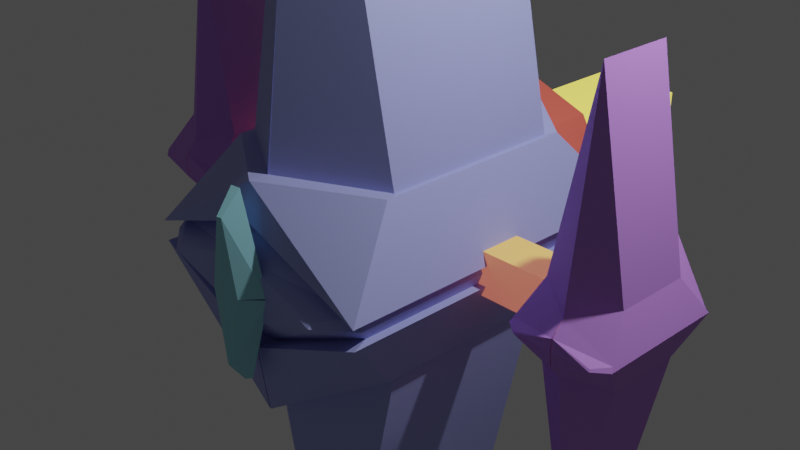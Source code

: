 # Source: enemy_ship4.blend  (saved by Blender 2.80.75; exported with 4.5.12 LTS)
import bpy
from mathutils import Matrix  # noqa: F401  (used for matrix-valued properties, if any)

bpy.ops.wm.read_factory_settings(use_empty=True)
scene = bpy.context.scene
scene.name = 'Scene'

# ---- collections
col_collection = bpy.data.collections.new('Collection'); scene.collection.children.link(col_collection)

# ---- materials (node trees are filled in below, after node groups)
mat_material = bpy.data.materials.new('Material')
mat_material.alpha_threshold = 0.0
mat_material.use_transparent_shadow = False
mat_material.line_color = (0.0, 0.0, 0.0, 1.0)
mat_material_001 = bpy.data.materials.new('Material.001')
mat_material_001.alpha_threshold = 0.0
mat_material_001.use_transparent_shadow = False
mat_material_001.line_color = (0.0, 0.0, 0.0, 1.0)
mat_material_002 = bpy.data.materials.new('Material.002')
mat_material_002.use_transparent_shadow = False
mat_material_004 = bpy.data.materials.new('Material.004')
mat_material_004.use_transparent_shadow = False
mat_material_003 = bpy.data.materials.new('Material.003')
mat_material_003.use_transparent_shadow = False
mat_material_005 = bpy.data.materials.new('Material.005')
mat_material_005.alpha_threshold = 0.0
mat_material_005.use_transparent_shadow = False
mat_material_005.line_color = (0.0, 0.0, 0.0, 1.0)

# ---- material node trees
mat_material.use_nodes = True; mat_material.node_tree.nodes.clear()
_N = mat_material.node_tree.nodes; _L = mat_material.node_tree.links
n0 = _N.new('ShaderNodeOutputMaterial'); n0.name = 'Material Output'; n0.location = (300, 300)
n1 = _N.new('ShaderNodeBsdfPrincipled'); n1.name = 'Principled BSDF'; n1.location = (10, 300)
n1.distribution = 'GGX'
n1.subsurface_method = 'BURLEY'
n1.inputs[0].default_value = (0.3704, 0.4044, 0.8, 1.0)
n1.inputs[1].default_value = 0.05455
n1.inputs[2].default_value = 0.5682
n1.inputs[3].default_value = 1.45
n1.inputs[27].default_value = (0.0, 0.0, 0.0, 1.0)
n1.inputs[28].default_value = 1.0
_L.new(n1.outputs[0], n0.inputs[0])
n0.is_active_output = True
mat_material_001.use_nodes = True; mat_material_001.node_tree.nodes.clear()
_N = mat_material_001.node_tree.nodes; _L = mat_material_001.node_tree.links
n0 = _N.new('ShaderNodeOutputMaterial'); n0.name = 'Material Output'; n0.location = (300, 300)
n1 = _N.new('ShaderNodeBsdfPrincipled'); n1.name = 'Principled BSDF'; n1.location = (10, 300)
n1.distribution = 'GGX'
n1.subsurface_method = 'BURLEY'
n1.inputs[0].default_value = (0.5268, 0.2416, 0.8, 1.0)
n1.inputs[2].default_value = 0.6364
n1.inputs[3].default_value = 1.45
n1.inputs[27].default_value = (0.0, 0.0, 0.0, 1.0)
n1.inputs[28].default_value = 1.0
_L.new(n1.outputs[0], n0.inputs[0])
n0.is_active_output = True
mat_material_002.use_nodes = True; mat_material_002.node_tree.nodes.clear()
_N = mat_material_002.node_tree.nodes; _L = mat_material_002.node_tree.links
n0 = _N.new('ShaderNodeOutputMaterial'); n0.name = 'Material Output'; n0.location = (300, 300)
n1 = _N.new('ShaderNodeBsdfPrincipled'); n1.name = 'Principled BSDF'; n1.location = (10, 300)
n1.distribution = 'GGX'
n1.subsurface_method = 'BURLEY'
n1.inputs[0].default_value = (0.8, 0.693, 0.1183, 1.0)
n1.inputs[1].default_value = 0.05455
n1.inputs[2].default_value = 0.8364
n1.inputs[3].default_value = 1.45
n1.inputs[13].default_value = 0.2318
n1.inputs[27].default_value = (0.3989, 0.08469, 0.07589, 1.0)
n1.inputs[28].default_value = 1.0
_L.new(n1.outputs[0], n0.inputs[0])
n0.is_active_output = True
mat_material_004.use_nodes = True; mat_material_004.node_tree.nodes.clear()
_N = mat_material_004.node_tree.nodes; _L = mat_material_004.node_tree.links
n0 = _N.new('ShaderNodeOutputMaterial'); n0.name = 'Material Output'; n0.location = (300, 300)
n1 = _N.new('ShaderNodeBsdfPrincipled'); n1.name = 'Principled BSDF'; n1.location = (10, 300)
n1.distribution = 'GGX'
n1.subsurface_method = 'BURLEY'
n1.inputs[0].default_value = (0.8, 0.1319, 0.09183, 1.0)
n1.inputs[3].default_value = 1.45
n1.inputs[27].default_value = (0.0, 0.0, 0.0, 1.0)
n1.inputs[28].default_value = 1.0
_L.new(n1.outputs[0], n0.inputs[0])
n0.is_active_output = True
mat_material_003.use_nodes = True; mat_material_003.node_tree.nodes.clear()
_N = mat_material_003.node_tree.nodes; _L = mat_material_003.node_tree.links
n0 = _N.new('ShaderNodeBsdfPrincipled'); n0.name = 'Principled BSDF'; n0.location = (10, 300)
n0.distribution = 'GGX'
n0.subsurface_method = 'BURLEY'
n0.inputs[0].default_value = (0.8, 0.6853, 0.1699, 1.0)
n0.inputs[3].default_value = 1.45
n0.inputs[27].default_value = (0.8458, 0.7256, 0.08829, 1.0)
n0.inputs[28].default_value = 1.0
n1 = _N.new('ShaderNodeOutputMaterial'); n1.name = 'Material Output'; n1.location = (300, 300)
_L.new(n0.outputs[0], n1.inputs[0])
n1.is_active_output = True
mat_material_005.use_nodes = True; mat_material_005.node_tree.nodes.clear()
_N = mat_material_005.node_tree.nodes; _L = mat_material_005.node_tree.links
n0 = _N.new('ShaderNodeOutputMaterial'); n0.name = 'Material Output'; n0.location = (300, 300)
n1 = _N.new('ShaderNodeBsdfPrincipled'); n1.name = 'Principled BSDF'; n1.location = (10, 300)
n1.distribution = 'GGX'
n1.subsurface_method = 'BURLEY'
n1.inputs[0].default_value = (0.3184, 0.7047, 0.8, 1.0)
n1.inputs[1].default_value = 0.05455
n1.inputs[2].default_value = 0.5682
n1.inputs[3].default_value = 1.45
n1.inputs[27].default_value = (0.0, 0.0, 0.0, 1.0)
n1.inputs[28].default_value = 1.0
_L.new(n1.outputs[0], n0.inputs[0])
n0.is_active_output = True

# ---- world
world_world = bpy.data.worlds.new('World'); scene.world = world_world
world_world.use_nodes = True; world_world.node_tree.nodes.clear()
_N = world_world.node_tree.nodes; _L = world_world.node_tree.links
n0 = _N.new('ShaderNodeOutputWorld'); n0.name = 'World Output'; n0.location = (300, 300)
n1 = _N.new('ShaderNodeBackground'); n1.name = 'Background'; n1.location = (10, 300)
n1.inputs[0].default_value = (0.05088, 0.05088, 0.05088, 1.0)
_L.new(n1.outputs[0], n0.inputs[0])
n0.is_active_output = True
world_world.color = (0.05088, 0.05088, 0.05088)
world_world.use_sun_shadow = False
world_world.sun_shadow_jitter_overblur = 0.0

# ---- cameras
cam_camera = bpy.data.cameras.new('Camera')
cam_camera.clip_end = 100.0
cam_camera.ortho_scale = 7.314

# ---- lights
light_light = bpy.data.lights.new('Light', 'POINT')
light_light.transmission_factor = 0.0
light_light.energy = 1000.0
light_light.shadow_soft_size = 0.1
light_light.shadow_maximum_resolution = 0.006
light_light.use_absolute_resolution = True

# ---- meshes
me_cube = bpy.data.meshes.new('Cube')
me_cube.from_pydata([(1.0, 1.0, 1.0), (1.0, 1.0, -1.0), (1.0, -1.0, 1.0), (1.0, -1.0, -1.0), (0.0, 1.0, -6.028), (0.0, -1.0, 6.028), (0.0, -1.0, -6.028), (0.0, 1.0, 6.028), (1.363, 1.725, 0.0), (1.363, -1.725, 0.0), (0.0004086, 1.725, 0.0), (1.324, 1.648, 0.1071), (1.324, -1.648, 0.1071), (0.0003649, 1.648, 0.6457), (-0.006096, -1.648, 0.6457), (1.316, 1.631, -0.1295), (1.316, -1.631, -0.1295), (0.0003557, 1.631, -0.7809), (-0.0003647, -1.631, -0.7809), (0.9838, -1.963, 0.03807), (1.003, -2.0, -0.0136), (0.00154, -1.963, 0.2979), (0.9799, -1.955, -0.07609), (0.007266, -1.955, -0.3903), (-0.0002246, -1.389, 2.797), (0.644, -1.0, 2.79), (0.6675, 1.0, 2.672), (0.0002272, 1.403, 2.677), (-0.005006, -1.6, 1.045), (0.0003136, 1.557, 1.402), (0.0002981, 1.529, -1.63), (-0.0003087, -1.534, -1.587), (1.409, 1.838, -0.1295), (1.053, 1.127, -1.0), (1.409, -1.838, -0.1295), (1.053, -1.126, -1.0), (1.053, 1.127, 1.0), (1.053, -1.126, 1.0), (1.418, 1.857, 0.1071), (1.418, -1.856, 0.1071), (0.005669, 1.754, 1.402), (0.005727, 1.857, 0.6457), (0.00204, -1.802, 1.045), (0.0008118, -1.856, 0.6457), (0.0161, 1.838, -0.7809), (0.007981, -1.838, -0.7809), (0.01604, 1.723, -1.63), (0.008044, -1.728, -1.587)], [], [(4, 1, 3, 6), (12, 11, 38, 39), (30, 17, 44, 46), (11, 13, 41, 38), (0, 26, 25, 2), (16, 9, 20, 22), (17, 10, 8, 15), (15, 8, 9, 16), (10, 13, 11, 8), (8, 11, 12, 9), (16, 18, 45, 34), (4, 30, 1), (3, 31, 6), (12, 14, 21, 19), (18, 16, 22, 23), (9, 12, 19, 20), (26, 27, 7), (24, 25, 5), (25, 26, 7, 5), (22, 20, 23), (20, 19, 21), (23, 20, 21), (28, 2, 25, 24), (0, 29, 27, 26), (29, 0, 36, 40), (14, 12, 39, 43), (38, 36, 37, 39), (41, 40, 36, 38), (39, 37, 42, 43), (33, 32, 34, 35), (33, 46, 44, 32), (47, 35, 34, 45), (0, 2, 37, 36), (1, 30, 46, 33), (18, 31, 47, 45), (31, 3, 35, 47), (3, 1, 33, 35), (13, 29, 40, 41), (2, 28, 42, 37), (15, 16, 34, 32), (28, 14, 43, 42), (17, 15, 32, 44)])
_uv = me_cube.uv_layers.new(name='UVMap')
_uv.uv.foreach_set('vector', [0.5, 0.75, 0.625, 0.75, 0.625, 1.0, 0.5, 1.0, 0.2634, 0.75, 0.2634, 0.5, 0.2634, 0.5, 0.2634, 0.75, 0.0, 0.0, 0.0, 0.0, 0.0, 0.0, 0.0, 0.0, 0.7634, 0.75, 0.7634, 0.625, 0.7634, 0.625, 0.7634, 0.75, 0.375, 0.0, 0.4166, 0.0, 0.4195, 0.25, 0.375, 0.25, 0.2338, 0.75, 0.25, 0.75, 0.25, 0.75, 0.2338, 0.75, 0.7338, 0.625, 0.75, 0.625, 0.75, 0.75, 0.7338, 0.75, 0.2338, 0.5, 0.25, 0.5, 0.25, 0.75, 0.2338, 0.75, 0.75, 0.625, 0.7634, 0.625, 0.7634, 0.75, 0.75, 0.75, 0.25, 0.5, 0.2634, 0.5, 0.2634, 0.75, 0.25, 0.75, 0.4838, 0.25, 0.4838, 0.375, 0.4838, 0.375, 0.4838, 0.25, 0.625, 0.625, 0.7162, 0.625, 0.625, 0.75, 0.375, 0.25, 0.4671, 0.375, 0.375, 0.375, 0.5134, 0.25, 0.5134, 0.375, 0.5134, 0.375, 0.5134, 0.25, 0.4838, 0.375, 0.4838, 0.25, 0.4838, 0.25, 0.4838, 0.375, 0.25, 0.75, 0.2634, 0.75, 0.2634, 0.75, 0.25, 0.75, 0.875, 0.7084, 0.8055, 0.625, 0.875, 0.625, 0.558, 0.375, 0.625, 0.2945, 0.625, 0.375, 0.4195, 0.25, 0.4166, 0.0, 0.5, 0.0, 0.5, 0.25, 0.4838, 0.25, 0.25, 0.75, 0.4838, 0.375, 0.25, 0.75, 0.5134, 0.25, 0.5134, 0.375, 0.4838, 0.375, 0.25, 0.75, 0.5134, 0.375, 0.5217, 0.375, 0.625, 0.25, 0.625, 0.2945, 0.558, 0.375, 0.875, 0.75, 0.7791, 0.625, 0.8055, 0.625, 0.875, 0.7084, 0.7791, 0.625, 0.875, 0.75, 0.875, 0.75, 0.7791, 0.625, 0.5134, 0.375, 0.5134, 0.25, 0.5134, 0.25, 0.5134, 0.375, 0.2634, 0.5, 0.375, 0.5, 0.375, 0.75, 0.2634, 0.75, 0.7634, 0.625, 0.7791, 0.625, 0.875, 0.75, 0.7634, 0.75, 0.5134, 0.25, 0.625, 0.25, 0.5217, 0.375, 0.5134, 0.375, 0.125, 0.5, 0.2338, 0.5, 0.2338, 0.75, 0.125, 0.75, 0.625, 0.75, 0.7162, 0.625, 0.7338, 0.625, 0.7338, 0.75, 0.4671, 0.375, 0.375, 0.25, 0.4838, 0.25, 0.4838, 0.375, 0.375, 0.0, 0.375, 0.25, 0.375, 0.25, 0.375, 0.0, 0.625, 0.75, 0.7162, 0.625, 0.7162, 0.625, 0.625, 0.75, 0.0, 0.0, 0.0, 0.0, 0.0, 0.0, 0.0, 0.0, 0.4671, 0.375, 0.375, 0.25, 0.375, 0.25, 0.4671, 0.375, 0.625, 1.0, 0.625, 0.75, 0.625, 0.75, 0.625, 1.0, 0.0, 0.0, 0.0, 0.0, 0.0, 0.0, 0.0, 0.0, 0.625, 0.25, 0.5217, 0.375, 0.5217, 0.375, 0.625, 0.25, 0.2338, 0.5, 0.2338, 0.75, 0.2338, 0.75, 0.2338, 0.5, 0.0, 0.0, 0.0, 0.0, 0.0, 0.0, 0.0, 0.0, 0.7338, 0.625, 0.7338, 0.75, 0.7338, 0.75, 0.7338, 0.625])
me_cube.materials.append(mat_material)
me_cube.use_remesh_preserve_volume = False
me_cube.use_remesh_preserve_attributes = False
me_cube.use_mirror_vertex_groups = False
me_cube.update()
me_cube_001 = bpy.data.meshes.new('Cube.001')
me_cube_001.from_pydata([(3.034, 0.3972, 0.3972), (3.034, 0.3972, -0.3972), (3.034, -0.3972, 0.3972), (3.034, -0.3972, -0.3972), (3.178, 0.6853, 0.0), (3.178, -0.6853, 0.0), (3.163, 0.6545, 0.04255), (3.163, -0.6545, 0.04255), (3.16, 0.648, -0.05146), (3.16, -0.648, -0.05146), (3.028, -0.7797, 0.01512), (3.035, -0.7946, -0.005402), (2.64, -0.7797, 0.1183), (2.64, -0.7946, -0.005402), (3.026, -0.7766, -0.03023), (2.64, -0.7766, -0.155), (2.893, -0.3972, 1.108), (2.902, 0.3972, 1.061), (2.24, 0.3972, 0.3972), (2.24, 0.3972, -0.3972), (2.24, -0.3972, 0.3972), (2.24, -0.3972, -0.3972), (2.637, 0.3972, -2.394), (2.637, -0.3972, 2.394), (2.637, -0.3972, -2.394), (2.637, 0.3972, 2.394), (2.096, 0.6853, 0.0), (2.096, -0.6853, 0.0), (2.637, 0.6853, 0.0), (2.111, 0.6545, 0.04255), (2.111, -0.6545, 0.04255), (2.637, 0.6545, 0.2565), (2.637, -0.6545, 0.2565), (2.115, 0.648, -0.05146), (2.115, -0.648, -0.05146), (2.637, 0.648, -0.3102), (2.637, -0.648, -0.3102), (2.246, -0.7797, 0.01512), (2.239, -0.7946, -0.005402), (2.634, -0.7797, 0.1183), (2.634, -0.7946, -0.005402), (2.248, -0.7766, -0.03023), (2.634, -0.7766, -0.155), (2.637, -0.5516, 1.111), (2.381, -0.3972, 1.108), (2.372, 0.3972, 1.061), (2.637, 0.5574, 1.063)], [], [(22, 1, 3, 24), (6, 0, 2, 7), (31, 46, 17, 0, 6), (7, 2, 16, 43, 32), (0, 17, 16, 2), (9, 5, 11, 14), (35, 28, 4, 8), (8, 4, 5, 9), (28, 31, 6, 4), (4, 6, 7, 5), (1, 8, 9, 3), (22, 35, 8, 1), (3, 9, 36, 24), (14, 11, 13, 15), (11, 10, 12, 13), (7, 32, 12, 10), (36, 9, 14, 15), (5, 7, 10, 11), (17, 46, 25), (43, 16, 23), (16, 17, 25, 23), (22, 24, 21, 19), (29, 30, 20, 18), (31, 29, 18, 45, 46), (30, 32, 43, 44, 20), (18, 20, 44, 45), (34, 41, 38, 27), (35, 33, 26, 28), (33, 34, 27, 26), (28, 26, 29, 31), (26, 27, 30, 29), (19, 21, 34, 33), (22, 19, 33, 35), (21, 24, 36, 34), (41, 42, 40, 38), (38, 40, 39, 37), (30, 37, 39, 32), (36, 42, 41, 34), (27, 38, 37, 30), (45, 25, 46), (43, 23, 44), (44, 23, 25, 45)])
_uv = me_cube_001.uv_layers.new(name='UVMap')
_uv.uv.foreach_set('vector', [0.5, 0.75, 0.625, 0.75, 0.625, 1.0, 0.5, 1.0, 0.2634, 0.5, 0.375, 0.5, 0.375, 0.75, 0.2634, 0.75, 0.7634, 0.625, 0.8055, 0.625, 0.875, 0.7084, 0.875, 0.75, 0.7634, 0.75, 0.5134, 0.25, 0.625, 0.25, 0.625, 0.2945, 0.558, 0.375, 0.5134, 0.375, 0.375, 0.0, 0.4166, 0.0, 0.4195, 0.25, 0.375, 0.25, 0.2338, 0.75, 0.25, 0.75, 0.25, 0.75, 0.2338, 0.75, 0.7338, 0.625, 0.75, 0.625, 0.75, 0.75, 0.7338, 0.75, 0.2338, 0.5, 0.25, 0.5, 0.25, 0.75, 0.2338, 0.75, 0.75, 0.625, 0.7634, 0.625, 0.7634, 0.75, 0.75, 0.75, 0.25, 0.5, 0.2634, 0.5, 0.2634, 0.75, 0.25, 0.75, 0.125, 0.5, 0.2338, 0.5, 0.2338, 0.75, 0.125, 0.75, 0.625, 0.625, 0.7338, 0.625, 0.7338, 0.75, 0.625, 0.75, 0.375, 0.25, 0.4838, 0.25, 0.4838, 0.375, 0.375, 0.375, 0.4838, 0.25, 0.5, 0.25, 0.5, 0.375, 0.4838, 0.375, 0.5, 0.25, 0.5134, 0.25, 0.5134, 0.375, 0.5, 0.375, 0.5134, 0.25, 0.5134, 0.375, 0.5134, 0.375, 0.5134, 0.25, 0.4838, 0.375, 0.4838, 0.25, 0.4838, 0.25, 0.4838, 0.375, 0.25, 0.75, 0.2634, 0.75, 0.2634, 0.75, 0.25, 0.75, 0.875, 0.7084, 0.8055, 0.625, 0.875, 0.625, 0.558, 0.375, 0.625, 0.2945, 0.625, 0.375, 0.4195, 0.25, 0.4166, 0.0, 0.5, 0.0, 0.5, 0.25, 0.5, 0.75, 0.5, 1.0, 0.625, 1.0, 0.625, 0.75, 0.2634, 0.5, 0.2634, 0.75, 0.375, 0.75, 0.375, 0.5, 0.7634, 0.625, 0.7634, 0.75, 0.875, 0.75, 0.875, 0.7084, 0.8055, 0.625, 0.5134, 0.25, 0.5134, 0.375, 0.558, 0.375, 0.625, 0.2945, 0.625, 0.25, 0.375, 0.0, 0.375, 0.25, 0.4195, 0.25, 0.4166, 0.0, 0.2338, 0.75, 0.2338, 0.75, 0.25, 0.75, 0.25, 0.75, 0.7338, 0.625, 0.7338, 0.75, 0.75, 0.75, 0.75, 0.625, 0.2338, 0.5, 0.2338, 0.75, 0.25, 0.75, 0.25, 0.5, 0.75, 0.625, 0.75, 0.75, 0.7634, 0.75, 0.7634, 0.625, 0.25, 0.5, 0.25, 0.75, 0.2634, 0.75, 0.2634, 0.5, 0.125, 0.5, 0.125, 0.75, 0.2338, 0.75, 0.2338, 0.5, 0.625, 0.625, 0.625, 0.75, 0.7338, 0.75, 0.7338, 0.625, 0.375, 0.25, 0.375, 0.375, 0.4838, 0.375, 0.4838, 0.25, 0.4838, 0.25, 0.4838, 0.375, 0.5, 0.375, 0.5, 0.25, 0.5, 0.25, 0.5, 0.375, 0.5134, 0.375, 0.5134, 0.25, 0.5134, 0.25, 0.5134, 0.25, 0.5134, 0.375, 0.5134, 0.375, 0.4838, 0.375, 0.4838, 0.375, 0.4838, 0.25, 0.4838, 0.25, 0.25, 0.75, 0.25, 0.75, 0.2634, 0.75, 0.2634, 0.75, 0.875, 0.7084, 0.875, 0.625, 0.8055, 0.625, 0.558, 0.375, 0.625, 0.375, 0.625, 0.2945, 0.4195, 0.25, 0.5, 0.25, 0.5, 0.0, 0.4166, 0.0])
me_cube_001.materials.append(mat_material_001)
me_cube_001.use_remesh_preserve_volume = False
me_cube_001.use_remesh_preserve_attributes = False
me_cube_001.use_mirror_vertex_groups = False
me_cube_001.update()
me_cube_002 = bpy.data.meshes.new('Cube.002')
me_cube_002.from_pydata([(0.8374, -0.231, -0.231), (0.8374, -0.231, 0.231), (0.8374, 0.231, -0.231), (0.8374, 0.231, 0.231), (3.643, -0.231, -0.231), (3.643, -0.231, 0.231), (3.643, 0.231, -0.231), (3.643, 0.231, 0.231)], [], [(0, 1, 3, 2), (2, 3, 7, 6), (6, 7, 5, 4), (4, 5, 1, 0), (2, 6, 4, 0), (7, 3, 1, 5)])
_uv = me_cube_002.uv_layers.new(name='UVMap')
_uv.uv.foreach_set('vector', [0.375, 0.0, 0.625, 0.0, 0.625, 0.25, 0.375, 0.25, 0.375, 0.25, 0.625, 0.25, 0.625, 0.5, 0.375, 0.5, 0.375, 0.5, 0.625, 0.5, 0.625, 0.75, 0.375, 0.75, 0.375, 0.75, 0.625, 0.75, 0.625, 1.0, 0.375, 1.0, 0.125, 0.5, 0.375, 0.5, 0.375, 0.75, 0.125, 0.75, 0.625, 0.5, 0.875, 0.5, 0.875, 0.75, 0.625, 0.75])
me_cube_002.materials.append(mat_material_002)
me_cube_002.use_remesh_preserve_volume = False
me_cube_002.use_remesh_preserve_attributes = False
me_cube_002.use_mirror_vertex_groups = False
me_cube_002.update()
me_cylinder = bpy.data.meshes.new('Cylinder')
me_cylinder.from_pydata([(0.0, 1.0, -1.0), (0.0, 1.0, 1.0), (0.6428, 0.766, -1.0), (0.6428, 0.766, 1.0), (0.9848, 0.1736, -1.0), (0.9848, 0.1736, 1.0), (0.866, -0.5, -1.0), (0.866, -0.5, 1.0), (0.342, -0.9397, -1.0), (0.342, -0.9397, 1.0), (-0.342, -0.9397, -1.0), (-0.342, -0.9397, 1.0), (-0.866, -0.5, -1.0), (-0.866, -0.5, 1.0), (-0.9848, 0.1736, -1.0), (-0.9848, 0.1736, 1.0), (-0.6428, 0.766, -1.0), (-0.6428, 0.766, 1.0), (-9.737e-09, 0.8366, -1.0), (0.5378, 0.6409, -1.0), (0.8239, 0.1453, -1.0), (0.7245, -0.4183, -1.0), (0.2861, -0.7862, -1.0), (-0.2861, -0.7862, -1.0), (-0.7245, -0.4183, -1.0), (-0.8239, 0.1453, -1.0), (-0.5378, 0.6409, -1.0), (-9.737e-09, 0.8366, -0.5184), (0.5378, 0.6409, -0.5184), (0.8239, 0.1453, -0.5184), (0.7245, -0.4183, -0.5184), (0.2861, -0.7862, -0.5184), (-0.2861, -0.7862, -0.5184), (-0.7245, -0.4183, -0.5184), (-0.8239, 0.1453, -0.5184), (-0.5378, 0.6409, -0.5184)], [], [(0, 1, 3, 2), (2, 3, 5, 4), (4, 5, 7, 6), (6, 7, 9, 8), (8, 9, 11, 10), (10, 11, 13, 12), (12, 13, 15, 14), (22, 23, 32, 31), (14, 15, 17, 16), (16, 17, 1, 0), (4, 6, 21, 20), (2, 4, 20, 19), (16, 0, 18, 26), (14, 16, 26, 25), (12, 14, 25, 24), (10, 12, 24, 23), (8, 10, 23, 22), (6, 8, 22, 21), (0, 2, 19, 18), (27, 28, 29, 30, 31, 32, 33, 34, 35), (19, 20, 29, 28), (26, 18, 27, 35), (23, 24, 33, 32), (20, 21, 30, 29), (24, 25, 34, 33), (21, 22, 31, 30), (18, 19, 28, 27), (25, 26, 35, 34)])
_uv = me_cylinder.uv_layers.new(name='UVMap')
_uv.uv.foreach_set('vector', [1.0, 0.5, 1.0, 1.0, 0.8889, 1.0, 0.8889, 0.5, 0.8889, 0.5, 0.8889, 1.0, 0.7778, 1.0, 0.7778, 0.5, 0.7778, 0.5, 0.7778, 1.0, 0.6667, 1.0, 0.6667, 0.5, 0.6667, 0.5, 0.6667, 1.0, 0.5556, 1.0, 0.5556, 0.5, 0.5556, 0.5, 0.5556, 1.0, 0.4444, 1.0, 0.4444, 0.5, 0.4444, 0.5, 0.4444, 1.0, 0.3333, 1.0, 0.3333, 0.5, 0.3333, 0.5, 0.3333, 1.0, 0.2222, 1.0, 0.2222, 0.5, 0.5556, 0.5, 0.4444, 0.5, 0.4444, 0.5, 0.5556, 0.5, 0.2222, 0.5, 0.2222, 1.0, 0.1111, 1.0, 0.1111, 0.5, 0.1111, 0.5, 0.1111, 1.0, 4.47e-08, 1.0, 4.47e-08, 0.5, 0.7778, 0.5, 0.6667, 0.5, 0.6667, 0.5, 0.7778, 0.5, 0.8889, 0.5, 0.7778, 0.5, 0.7778, 0.5, 0.8889, 0.5, 0.1111, 0.5, 4.47e-08, 0.5, 4.47e-08, 0.5, 0.1111, 0.5, 0.2222, 0.5, 0.1111, 0.5, 0.1111, 0.5, 0.2222, 0.5, 0.3333, 0.5, 0.2222, 0.5, 0.2222, 0.5, 0.3333, 0.5, 0.4444, 0.5, 0.3333, 0.5, 0.3333, 0.5, 0.4444, 0.5, 0.5556, 0.5, 0.4444, 0.5, 0.4444, 0.5, 0.5556, 0.5, 0.6667, 0.5, 0.5556, 0.5, 0.5556, 0.5, 0.6667, 0.5, 1.0, 0.5, 0.8889, 0.5, 0.8889, 0.5, 1.0, 0.5, 0.75, 0.49, 0.9043, 0.4339, 0.9864, 0.2917, 0.9578, 0.13, 0.8321, 0.02447, 0.6679, 0.02447, 0.5422, 0.13, 0.5136, 0.2917, 0.5957, 0.4339, 0.8889, 0.5, 0.7778, 0.5, 0.7778, 0.5, 0.8889, 0.5, 0.1111, 0.5, 4.47e-08, 0.5, 4.47e-08, 0.5, 0.1111, 0.5, 0.4444, 0.5, 0.3333, 0.5, 0.3333, 0.5, 0.4444, 0.5, 0.7778, 0.5, 0.6667, 0.5, 0.6667, 0.5, 0.7778, 0.5, 0.3333, 0.5, 0.2222, 0.5, 0.2222, 0.5, 0.3333, 0.5, 0.6667, 0.5, 0.5556, 0.5, 0.5556, 0.5, 0.6667, 0.5, 1.0, 0.5, 0.8889, 0.5, 0.8889, 0.5, 1.0, 0.5, 0.2222, 0.5, 0.1111, 0.5, 0.1111, 0.5, 0.2222, 0.5])
me_cylinder.materials.append(mat_material_004)
me_cylinder.use_remesh_preserve_volume = False
me_cylinder.use_remesh_preserve_attributes = False
me_cylinder.use_mirror_vertex_groups = False
me_cylinder.update()
me_cube_003 = bpy.data.meshes.new('Cube.003')
me_cube_003.from_pydata([(-1.0, -1.0, -1.0), (-1.0, -1.0, 1.0), (-1.0, 1.0, -1.0), (-1.0, 1.0, 1.0), (1.0, -1.0, -1.0), (1.0, -1.0, 1.0), (1.0, 1.0, -1.0), (1.0, 1.0, 1.0)], [], [(0, 1, 3, 2), (2, 3, 7, 6), (6, 7, 5, 4), (4, 5, 1, 0), (2, 6, 4, 0), (7, 3, 1, 5)])
_uv = me_cube_003.uv_layers.new(name='UVMap')
_uv.uv.foreach_set('vector', [0.375, 0.0, 0.625, 0.0, 0.625, 0.25, 0.375, 0.25, 0.375, 0.25, 0.625, 0.25, 0.625, 0.5, 0.375, 0.5, 0.375, 0.5, 0.625, 0.5, 0.625, 0.75, 0.375, 0.75, 0.375, 0.75, 0.625, 0.75, 0.625, 1.0, 0.375, 1.0, 0.125, 0.5, 0.375, 0.5, 0.375, 0.75, 0.125, 0.75, 0.625, 0.5, 0.875, 0.5, 0.875, 0.75, 0.625, 0.75])
me_cube_003.materials.append(mat_material_003)
me_cube_003.use_remesh_preserve_volume = False
me_cube_003.use_remesh_preserve_attributes = False
me_cube_003.use_mirror_vertex_groups = False
me_cube_003.update()
me_cube_004 = bpy.data.meshes.new('Cube.004')
me_cube_004.from_pydata([(0.9838, -1.963, 0.03807), (1.003, -2.0, -0.0136), (0.00154, -1.963, 0.2979), (0.00724, -2.0, -0.0136), (0.9799, -1.955, -0.07609), (0.007266, -1.955, -0.3903), (0.7511, -2.159, 0.006563), (0.7607, -2.179, -0.01979), (-0.001931, -2.159, 0.1391), (0.0009761, -2.179, -0.01979), (0.7491, -2.155, -0.05167), (0.0009894, -2.155, -0.2119)], [], [(4, 5, 3, 1), (1, 3, 2, 0), (10, 7, 9, 11), (7, 6, 8, 9), (5, 4, 10, 11), (4, 1, 7, 10), (1, 0, 6, 7), (0, 2, 8, 6)])
_uv = me_cube_004.uv_layers.new(name='UVMap')
_uv.uv.foreach_set('vector', [0.4838, 0.25, 0.4838, 0.375, 0.5, 0.375, 0.5, 0.25, 0.5, 0.25, 0.5, 0.375, 0.5134, 0.375, 0.5134, 0.25, 0.4838, 0.25, 0.5, 0.25, 0.5, 0.375, 0.4838, 0.375, 0.5, 0.25, 0.5134, 0.25, 0.5134, 0.375, 0.5, 0.375, 0.4838, 0.375, 0.4838, 0.25, 0.4838, 0.25, 0.4838, 0.375, 0.4838, 0.25, 0.5, 0.25, 0.5, 0.25, 0.4838, 0.25, 0.5, 0.25, 0.5134, 0.25, 0.5134, 0.25, 0.5, 0.25, 0.5134, 0.25, 0.5134, 0.375, 0.5134, 0.375, 0.5134, 0.25])
me_cube_004.materials.append(mat_material_005)
me_cube_004.use_remesh_preserve_volume = False
me_cube_004.use_remesh_preserve_attributes = False
me_cube_004.use_mirror_vertex_groups = False
me_cube_004.update()

# ---- objects
ob_mainobject = bpy.data.objects.new('MainObject', me_cube)
ob_light = bpy.data.objects.new('Light', light_light)
ob_camera = bpy.data.objects.new('Camera', cam_camera)
ob_cube_001 = bpy.data.objects.new('Cube.001', me_cube_001)
ob_cube_002 = bpy.data.objects.new('Cube.002', me_cube_002)
ob_cylinder = bpy.data.objects.new('Cylinder', me_cylinder)
ob_cube_003 = bpy.data.objects.new('Cube.003', me_cube_003)
ob_cube_004 = bpy.data.objects.new('Cube.004', me_cube_004)
ob_gun1 = bpy.data.objects.new('Gun1', None)

# ---- transforms, parenting, visibility, modifiers, constraints
ob_mainobject.location = (0.0, 0.0, 0.0)
ob_mainobject.scale = (1.0, 1.0, 0.9338)
ob_mainobject.lock_rotations_4d = False
ob_mainobject.empty_display_type = 'ARROWS'
ob_mainobject.lineart.crease_threshold = 0.0
_m = ob_mainobject.modifiers.new('Mirror', 'MIRROR')
_m.merge_threshold = 0.01
ob_light.location = (4.076, 1.005, 5.904)
ob_light.rotation_euler = (0.6503, 0.05522, 1.866)
ob_light.lock_rotations_4d = False
ob_light.empty_display_type = 'ARROWS'
ob_light.color = (0.0, 0.0, 0.0, 0.0)
ob_light.lineart.crease_threshold = 0.0
ob_camera.location = (7.359, -6.926, 4.958)
ob_camera.rotation_euler = (1.109, 0.0, 0.8149)
ob_camera.lock_rotations_4d = False
ob_camera.empty_display_type = 'ARROWS'
ob_camera.color = (0.0, 0.0, 0.0, 0.0)
ob_camera.display_type = 'WIRE'
ob_camera.lineart.crease_threshold = 0.0
ob_cube_001.parent = ob_mainobject
ob_cube_001.matrix_parent_inverse = Matrix(((1.0, -0.0, 0.0, -0.0), (-0.0, 1.0, -0.0, 0.0), (0.0, -0.0, 1.071, -0.0), (-0.0, 0.0, -0.0, 1.0)))
ob_cube_001.location = (0.0, 0.0, 0.0)
ob_cube_001.lock_rotations_4d = False
ob_cube_001.empty_display_type = 'ARROWS'
ob_cube_001.lineart.crease_threshold = 0.0
_m = ob_cube_001.modifiers.new('Mirror', 'MIRROR')
ob_cube_002.parent = ob_mainobject
ob_cube_002.matrix_parent_inverse = Matrix(((1.0, -0.0, 0.0, -0.0), (-0.0, 1.0, -0.0, 0.0), (0.0, -0.0, 1.071, -0.0), (-0.0, 0.0, -0.0, 1.0)))
ob_cube_002.location = (0.0, 0.0, 0.0)
ob_cube_002.scale = (0.6433, 1.0, 1.0)
ob_cube_002.lineart.crease_threshold = 0.0
_m = ob_cube_002.modifiers.new('Mirror', 'MIRROR')
ob_cylinder.parent = ob_mainobject
ob_cylinder.matrix_parent_inverse = Matrix(((1.0, -0.0, 0.0, -0.0), (-0.0, 1.0, -0.0, 0.0), (0.0, -0.0, 1.071, -0.0), (-0.0, 0.0, -0.0, 1.0)))
ob_cylinder.location = (0.0, 1.648, 0.0)
ob_cylinder.rotation_euler = (1.571, -0.0, 0.0)
ob_cylinder.scale = (1.0, 1.0, 0.427)
ob_cylinder.lineart.crease_threshold = 0.0
ob_cube_003.parent = ob_cylinder
ob_cube_003.matrix_parent_inverse = Matrix(((1.0, -0.0, 0.0, -0.0), (-0.0, 7.55e-08, 1.0, -1.244e-07), (0.0, -2.342, 1.768e-07, 3.86), (0.0, 0.0, -0.0, 1.0)))
ob_cube_003.location = (0.0, 3.087, 0.0)
ob_cube_003.scale = (0.5177, 0.8496, 0.5177)
ob_cube_003.lineart.crease_threshold = 0.0
ob_cube_004.parent = ob_mainobject
ob_cube_004.matrix_parent_inverse = Matrix(((1.0, -0.0, 0.0, -0.0), (-0.0, 1.0, -0.0, 0.0), (0.0, -0.0, 1.071, -0.0), (-0.0, 0.0, -0.0, 1.0)))
ob_cube_004.location = (0.0, 0.0, 0.0)
ob_cube_004.rotation_euler = (-0.0, -1.571, 0.0)
ob_cube_004.lock_rotations_4d = False
ob_cube_004.empty_display_type = 'ARROWS'
ob_cube_004.lineart.crease_threshold = 0.0
_m = ob_cube_004.modifiers.new('Mirror', 'MIRROR')
_m.merge_threshold = 0.013
ob_gun1.parent = ob_mainobject
ob_gun1.matrix_parent_inverse = Matrix(((1.0, -0.0, 0.0, -0.0), (-0.0, 1.0, -0.0, 0.0), (0.0, -0.0, 1.071, -0.0), (-0.0, 0.0, -0.0, 1.0)))
ob_gun1.location = (0.0, -2.656, 0.0)
ob_gun1.lineart.crease_threshold = 0.0

# ---- collection membership
col_collection.objects.link(ob_mainobject)
col_collection.objects.link(ob_light)
col_collection.objects.link(ob_camera)
col_collection.objects.link(ob_cube_001)
col_collection.objects.link(ob_cube_002)
col_collection.objects.link(ob_cylinder)
col_collection.objects.link(ob_cube_003)
col_collection.objects.link(ob_cube_004)
col_collection.objects.link(ob_gun1)

# ---- scene / render settings (as saved in the file)
scene.camera = ob_camera
scene.frame_start = 1; scene.frame_end = 250; scene.frame_set(1)
scene.render.engine = 'BLENDER_EEVEE_NEXT'
scene.cycles.use_denoising = False
scene.cycles.samples = 128
scene.cycles.sampling_pattern = 'TABULATED_SOBOL'
scene.cycles.use_adaptive_sampling = False
scene.cycles.use_light_tree = False
scene.view_settings.view_transform = 'Filmic'
bpy.context.view_layer.update()
